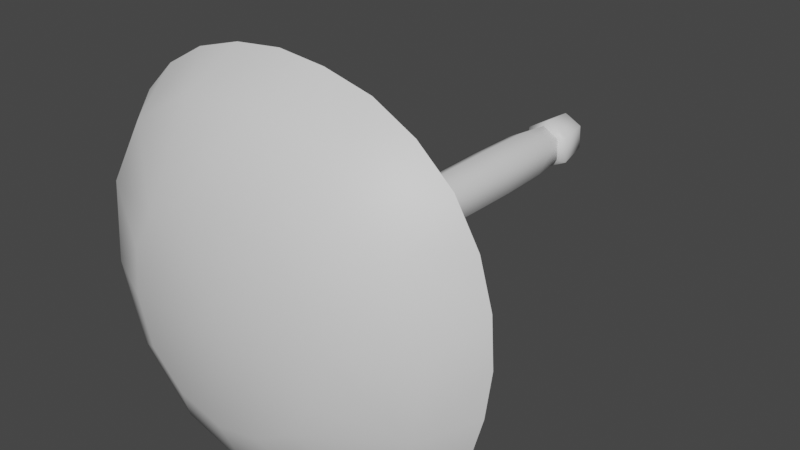 # Source: FE_leaf_14-01-3.blend  (saved by Blender 3.0.42; exported with 4.5.12 LTS)
import bpy
from mathutils import Matrix  # noqa: F401  (used for matrix-valued properties, if any)

bpy.ops.wm.read_factory_settings(use_empty=True)
scene = bpy.context.scene
scene.name = 'Scene'

# ---- materials (node trees are filled in below, after node groups)
mat_material = bpy.data.materials.new('Material')
mat_material.use_transparent_shadow = False

# ---- material node trees
mat_material.use_nodes = True; mat_material.node_tree.nodes.clear()
_N = mat_material.node_tree.nodes; _L = mat_material.node_tree.links
n0 = _N.new('ShaderNodeBsdfPrincipled'); n0.name = 'Principled BSDF'; n0.location = (10, 300)
n0.distribution = 'GGX'
n0.subsurface_method = 'RANDOM_WALK_SKIN'
n0.inputs[3].default_value = 1.45
n0.inputs[27].default_value = (0.0, 0.0, 0.0, 1.0)
n0.inputs[28].default_value = 1.0
n1 = _N.new('ShaderNodeOutputMaterial'); n1.name = 'Material Output'; n1.location = (300, 300)
_L.new(n0.outputs[0], n1.inputs[0])
n1.is_active_output = True

# ---- world
world_world = bpy.data.worlds.new('World'); scene.world = world_world
world_world.use_nodes = True; world_world.node_tree.nodes.clear()
_N = world_world.node_tree.nodes; _L = world_world.node_tree.links
n0 = _N.new('ShaderNodeOutputWorld'); n0.name = 'World Output'; n0.location = (300, 300)
n1 = _N.new('ShaderNodeBackground'); n1.name = 'Background'; n1.location = (10, 300)
n1.inputs[0].default_value = (0.05088, 0.05088, 0.05088, 1.0)
_L.new(n1.outputs[0], n0.inputs[0])
n0.is_active_output = True
world_world.color = (0.05088, 0.05088, 0.05088)
world_world.use_sun_shadow = False
world_world.sun_shadow_jitter_overblur = 0.0

# ---- meshes
me_fe_mushroom3_lt7_gmdl_002 = bpy.data.meshes.new('FE_mushroom3_Lt7.gmdl.002')
me_fe_mushroom3_lt7_gmdl_002.from_pydata([(0.04553, 0.04927, 0.03225), (-0.0002338, 0.04938, 0.05645), (2.349e-05, -0.004928, 0.09548), (0.07816, -0.005126, 0.05412), (-0.0482, 0.04954, 0.02877), (-0.08186, -0.004659, 0.04818), (-0.078, -0.004523, -0.05195), (-0.04583, 0.04962, -0.0298), (-0.0002346, 0.04951, -0.05398), (2.212e-05, -0.00472, -0.0933), (-0.0002346, 0.04951, -0.05398), (0.0475, 0.04935, -0.02633), (0.08174, -0.004989, -0.04602), (2.212e-05, -0.00472, -0.0933), (0.09361, -1.52, 0.06276), (0.0002942, -1.52, 0.1119), (0.0004481, -1.778, 0.1318), (0.1104, -1.777, 0.07328), (-0.09713, -1.521, 0.05529), (-0.116, -1.778, 0.06502), (-0.09317, -1.521, -0.06433), (-0.1118, -1.778, -0.07901), (0.0009505, -1.521, -0.1135), (0.001677, -1.777, -0.1373), (0.0009505, -1.521, -0.1135), (0.09926, -1.52, -0.05667), (0.1181, -1.777, -0.06807), (0.001677, -1.777, -0.1373), (-0.0002678, 0.04944, 0.001232), (-0.0002678, 0.04944, 0.001232), (0.1104, -1.777, 0.07328), (0.0004481, -1.778, 0.1318), (0.002125, -1.774, 0.001451), (-0.116, -1.778, 0.06502), (-0.1118, -1.778, -0.07901), (0.001677, -1.777, -0.1373), (0.1181, -1.777, -0.06807), (0.006201, -1.715, -0.002329), (-0.02205, -1.745, 0.2316), (0.1713, -1.744, 0.1654), (-0.1944, -1.746, 0.1216), (-0.2159, -1.746, -0.08166), (-0.07034, -1.745, -0.2252), (0.1326, -1.744, -0.2009), (0.2402, -1.743, -0.0271), (0.3539, -1.883, 0.5497), (0.5578, -1.883, 0.3538), (0.538, -1.713, 0.6655), (0.6765, -1.713, 0.5397), (0.7716, -1.713, 0.3768), (0.07381, -1.884, 0.6325), (0.1871, -1.713, 0.8024), (0.3746, -1.713, 0.7545), (-0.2167, -1.884, 0.6037), (-0.1865, -1.713, 0.8024), (0.002194, -1.713, 0.8219), (-0.4632, -1.884, 0.4623), (-0.5289, -1.713, 0.6586), (-0.3687, -1.713, 0.7496), (-0.6101, -1.885, 0.2188), (-0.7551, -1.713, 0.3733), (-0.6598, -1.713, 0.5322), (-0.6345, -1.886, -0.08538), (-0.8264, -1.713, -0.001761), (-0.809, -1.713, 0.1936), (-0.5433, -1.884, -0.3638), (-0.7499, -1.713, -0.3873), (-0.807, -1.713, -0.2057), (-0.3422, -1.884, -0.5629), (-0.5261, -1.714, -0.6828), (-0.6586, -1.713, -0.5516), (-0.07152, -1.884, -0.6512), (-0.1891, -1.714, -0.8364), (-0.3708, -1.713, -0.7792), (0.2273, -1.884, -0.6093), (0.1942, -1.713, -0.8066), (-0.001446, -1.713, -0.8416), (0.4698, -1.883, -0.4611), (0.5321, -1.713, -0.6498), (0.3813, -1.713, -0.7506), (0.61, -1.883, -0.2095), (0.7612, -1.713, -0.3584), (0.6612, -1.713, -0.5244), (0.6449, -1.883, 0.08038), (0.8345, -1.713, 0.006031), (0.81, -1.713, -0.1804), (0.8223, -1.713, 0.1984), (0.3977, -1.888, 0.6155), (0.6293, -1.888, 0.3989), (0.6765, -1.713, 0.5397), (0.538, -1.713, 0.6655), (0.7716, -1.713, 0.3768), (0.08294, -1.888, 0.703), (0.3746, -1.713, 0.7545), (0.1871, -1.713, 0.8024), (-0.2374, -1.888, 0.6694), (0.002194, -1.713, 0.8219), (-0.1865, -1.713, 0.8024), (-0.5087, -1.888, 0.5093), (-0.3687, -1.713, 0.7496), (-0.5289, -1.713, 0.6586), (-0.6721, -1.888, 0.2402), (-0.6598, -1.713, 0.5322), (-0.7551, -1.713, 0.3733), (-0.7057, -1.888, -0.09265), (-0.809, -1.713, 0.1936), (-0.8264, -1.713, -0.001761), (-0.6109, -1.888, -0.4105), (-0.807, -1.713, -0.2057), (-0.7499, -1.713, -0.3873), (-0.3892, -1.888, -0.6354), (-0.6586, -1.713, -0.5516), (-0.5261, -1.714, -0.6828), (-0.08374, -1.888, -0.7281), (-0.3708, -1.713, -0.7792), (-0.1891, -1.714, -0.8364), (0.248, -1.888, -0.6733), (-0.001446, -1.713, -0.8416), (0.1942, -1.713, -0.8066), (0.5153, -1.888, -0.5061), (0.3813, -1.713, -0.7506), (0.5321, -1.713, -0.6498), (0.6788, -1.888, -0.2327), (0.6612, -1.713, -0.5244), (0.7612, -1.713, -0.3584), (0.7183, -1.888, 0.08915), (0.81, -1.713, -0.1804), (0.8345, -1.713, 0.006031), (0.8223, -1.713, 0.1984), (0.05137, -2.04, 0.4089), (0.006097, -2.069, -0.002692), (0.2376, -2.04, 0.3596), (0.3718, -2.04, 0.2341), (0.4225, -2.04, 0.05217), (0.3965, -2.04, -0.1365), (0.3007, -2.04, -0.2938), (0.1446, -2.04, -0.3932), (-0.04919, -2.04, -0.4291), (-0.2268, -2.041, -0.3749), (-0.3563, -2.041, -0.245), (-0.4097, -2.04, -0.05896), (-0.3853, -2.04, 0.1334), (-0.289, -2.04, 0.2895), (-0.1334, -2.04, 0.3868), (0.076, -0.183, 0.04926), (-0.004758, -0.172, 0.08606), (-0.004696, -0.3315, 0.1058), (0.09134, -0.3434, 0.05833), (0.09582, -0.3435, -0.05337), (0.07957, -0.1836, -0.04333), (-0.004686, -0.1723, -0.08619), (-0.00464, -0.3314, -0.1067), (-0.08115, -0.1615, -0.04463), (-0.004686, -0.1723, -0.08619), (-0.00464, -0.3314, -0.1067), (-0.1008, -0.3191, -0.05711), (-0.1045, -0.3192, 0.04907), (-0.08418, -0.162, 0.0381), (0.004743, -0.1545, 0.1097), (-0.0942, -0.1448, 0.05001), (-0.08418, -0.162, 0.0381), (-0.004758, -0.172, 0.08606), (0.1097, -0.1673, 0.06165), (0.076, -0.183, 0.04926), (0.07957, -0.1836, -0.04333), (0.1141, -0.1689, -0.05317), (0.004827, -0.1555, -0.1096), (-0.004686, -0.1723, -0.08619), (-0.0901, -0.1434, -0.05674), (0.004827, -0.1555, -0.1096), (-0.004686, -0.1723, -0.08619), (-0.08115, -0.1615, -0.04463), (0.08907, -1.052, 0.05863), (-0.001847, -1.048, 0.1045), (-0.000294, -1.277, 0.103), (0.08751, -1.279, 0.05798), (0.09233, -1.279, -0.05123), (0.09371, -1.053, -0.05131), (-0.00172, -1.048, -0.104), (-4.237e-05, -1.277, -0.1035), (-0.0931, -1.043, -0.0569), (-0.00172, -1.048, -0.104), (-4.237e-05, -1.277, -0.1035), (-0.08837, -1.274, -0.05769), (-0.09192, -1.275, 0.05008), (-0.0967, -1.043, 0.05014), (0.0951, -0.5736, 0.06089), (-0.003771, -0.563, 0.1099), (-0.002716, -0.802, 0.1093), (0.09387, -0.811, 0.06154), (0.09861, -0.8112, -0.05361), (0.09981, -0.5743, -0.05544), (-0.003728, -0.5629, -0.111), (-0.002671, -0.8019, -0.1091), (-0.1027, -0.5517, -0.05982), (-0.003728, -0.5629, -0.111), (-0.002671, -0.8019, -0.1091), (-0.09949, -0.7927, -0.05938), (-0.1033, -0.793, 0.0517), (-0.1066, -0.5523, 0.05157)], [], [(2, 3, 1), (0, 1, 3), (5, 2, 4), (1, 4, 2), (6, 5, 7), (5, 4, 7), (9, 6, 8), (7, 8, 6), (12, 13, 11), (10, 11, 13), (3, 12, 0), (12, 11, 0), (16, 17, 15), (14, 15, 17), (19, 16, 18), (15, 18, 16), (19, 18, 21), (18, 20, 21), (23, 21, 22), (20, 22, 21), (27, 24, 26), (24, 25, 26), (26, 25, 17), (25, 14, 17), (1, 0, 28), (4, 1, 28), (4, 28, 7), (8, 7, 28), (11, 10, 29), (11, 28, 0), (30, 31, 32), (31, 33, 32), (32, 33, 34), (34, 35, 32), (35, 36, 32), (32, 36, 30), (37, 38, 39), (37, 40, 38), (37, 41, 40), (37, 42, 41), (37, 43, 42), (37, 44, 43), (37, 39, 44), (45, 46, 39), (45, 47, 46), (47, 48, 46), (48, 49, 46), (50, 45, 38), (45, 39, 38), (50, 51, 45), (51, 52, 45), (52, 47, 45), (53, 50, 38), (53, 54, 50), (54, 55, 50), (55, 51, 50), (53, 38, 56), (56, 38, 40), (53, 56, 58), (56, 57, 58), (58, 54, 53), (59, 56, 40), (59, 60, 56), (60, 61, 56), (61, 57, 56), (59, 40, 62), (62, 40, 41), (62, 63, 59), (63, 64, 59), (64, 60, 59), (65, 62, 41), (62, 65, 67), (65, 66, 67), (67, 63, 62), (65, 41, 68), (68, 41, 42), (65, 68, 70), (68, 69, 70), (70, 66, 65), (71, 68, 42), (71, 72, 68), (72, 73, 68), (73, 69, 68), (71, 42, 74), (74, 42, 43), (74, 75, 71), (75, 76, 71), (76, 72, 71), (77, 74, 43), (74, 77, 79), (77, 78, 79), (79, 75, 74), (80, 77, 44), (77, 43, 44), (80, 81, 77), (81, 82, 77), (82, 78, 77), (83, 80, 44), (83, 84, 80), (84, 85, 80), (85, 81, 80), (83, 44, 46), (46, 44, 39), (83, 46, 86), (46, 49, 86), (86, 84, 83), (87, 88, 90), (88, 89, 90), (88, 91, 89), (92, 87, 94), (87, 93, 94), (87, 90, 93), (92, 96, 95), (95, 96, 97), (92, 94, 96), (95, 99, 98), (98, 99, 100), (95, 97, 99), (101, 98, 103), (98, 102, 103), (98, 100, 102), (104, 101, 106), (101, 105, 106), (101, 103, 105), (104, 108, 107), (107, 108, 109), (104, 106, 108), (110, 107, 112), (107, 111, 112), (107, 109, 111), (113, 110, 115), (110, 114, 115), (110, 112, 114), (116, 113, 118), (113, 117, 118), (113, 115, 117), (116, 120, 119), (119, 120, 121), (116, 118, 120), (122, 119, 124), (119, 123, 124), (119, 121, 123), (125, 122, 127), (122, 126, 127), (122, 124, 126), (125, 128, 88), (88, 128, 91), (125, 127, 128), (129, 130, 131), (131, 130, 132), (132, 130, 133), (133, 130, 134), (134, 130, 135), (135, 130, 136), (136, 130, 137), (137, 130, 138), (138, 130, 139), (139, 130, 140), (140, 130, 141), (141, 130, 142), (142, 130, 143), (143, 130, 129), (145, 146, 144), (144, 146, 147), (147, 148, 144), (148, 149, 144), (150, 149, 151), (149, 148, 151), (152, 153, 155), (153, 154, 155), (155, 156, 152), (156, 157, 152), (157, 156, 145), (145, 156, 146), (158, 159, 161), (159, 160, 161), (162, 158, 163), (158, 161, 163), (165, 162, 164), (163, 164, 162), (165, 164, 166), (166, 164, 167), (169, 170, 168), (168, 170, 171), (159, 168, 160), (171, 160, 168), (2, 5, 158), (5, 159, 158), (3, 2, 162), (2, 158, 162), (12, 3, 165), (162, 165, 3), (12, 165, 13), (13, 165, 166), (9, 169, 6), (6, 169, 168), (5, 6, 159), (168, 159, 6), (173, 174, 172), (172, 174, 175), (175, 176, 172), (176, 177, 172), (178, 177, 179), (177, 176, 179), (180, 181, 183), (181, 182, 183), (183, 184, 180), (184, 185, 180), (185, 184, 173), (173, 184, 174), (174, 15, 175), (175, 15, 14), (176, 175, 25), (25, 175, 14), (179, 176, 24), (176, 25, 24), (183, 182, 20), (182, 22, 20), (18, 184, 20), (184, 183, 20), (184, 18, 174), (174, 18, 15), (187, 188, 186), (186, 188, 189), (189, 190, 186), (190, 191, 186), (192, 191, 193), (191, 190, 193), (194, 195, 197), (195, 196, 197), (198, 199, 197), (197, 199, 194), (199, 198, 187), (187, 198, 188), (188, 173, 189), (189, 173, 172), (172, 177, 189), (177, 190, 189), (193, 190, 178), (190, 177, 178), (197, 196, 180), (196, 181, 180), (180, 185, 197), (185, 198, 197), (198, 185, 188), (188, 185, 173), (146, 187, 147), (147, 187, 186), (186, 191, 147), (191, 148, 147), (151, 148, 192), (148, 191, 192), (155, 154, 194), (154, 195, 194), (199, 156, 194), (194, 156, 155), (156, 199, 146), (146, 199, 187), (88, 87, 132), (87, 131, 132), (88, 132, 125), (125, 132, 133), (125, 133, 122), (122, 133, 134), (119, 122, 135), (122, 134, 135), (119, 135, 116), (116, 135, 136), (113, 116, 137), (116, 136, 137), (110, 113, 138), (113, 137, 138), (110, 138, 107), (107, 138, 139), (107, 139, 104), (104, 139, 140), (101, 104, 141), (104, 140, 141), (98, 101, 142), (101, 141, 142), (98, 142, 95), (95, 142, 143), (95, 143, 92), (92, 143, 129), (87, 92, 131), (92, 129, 131)])
me_fe_mushroom3_lt7_gmdl_002.polygons.foreach_set('use_smooth', [True] * 286)
_uv = me_fe_mushroom3_lt7_gmdl_002.uv_layers.new(name='UVMap')
_uv.uv.foreach_set('vector', [0.7247, 0.4272, 0.776, 0.4272, 0.7247, 0.4534, 0.7758, 0.4534, 0.7247, 0.4534, 0.776, 0.4272, 0.6735, 0.4272, 0.7247, 0.4272, 0.6736, 0.4534, 0.7247, 0.4534, 0.6736, 0.4534, 0.7247, 0.4272, 0.5709, 0.4273, 0.6735, 0.4272, 0.5711, 0.4534, 0.6735, 0.4272, 0.6736, 0.4534, 0.5711, 0.4534, 0.5196, 0.4273, 0.5709, 0.4273, 0.5196, 0.4534, 0.5711, 0.4534, 0.5196, 0.4534, 0.5709, 0.4273, 0.8785, 0.4273, 0.9298, 0.4273, 0.8784, 0.4534, 0.9298, 0.4534, 0.8784, 0.4534, 0.9298, 0.4273, 0.776, 0.4272, 0.8785, 0.4273, 0.7758, 0.4534, 0.8785, 0.4273, 0.8784, 0.4534, 0.7758, 0.4534, 0.7247, 0.04322, 0.7771, 0.04323, 0.7247, 0.09459, 0.777, 0.09459, 0.7247, 0.09459, 0.7771, 0.04323, 0.6723, 0.04323, 0.7247, 0.04322, 0.6725, 0.09459, 0.7247, 0.09459, 0.6725, 0.09459, 0.7247, 0.04322, 0.6723, 0.04323, 0.6725, 0.09459, 0.5698, 0.0433, 0.6725, 0.09459, 0.5699, 0.09463, 0.5698, 0.0433, 0.5196, 0.04332, 0.5698, 0.0433, 0.5196, 0.09464, 0.5699, 0.09463, 0.5196, 0.09464, 0.5698, 0.0433, 0.9298, 0.04332, 0.9298, 0.09464, 0.8797, 0.0433, 0.9298, 0.09464, 0.8795, 0.09463, 0.8797, 0.0433, 0.8797, 0.0433, 0.8795, 0.09463, 0.7771, 0.04323, 0.8795, 0.09463, 0.777, 0.09459, 0.7771, 0.04323, 0.7247, 0.4534, 0.7758, 0.4534, 0.7247, 0.4534, 0.6736, 0.4534, 0.7247, 0.4534, 0.7247, 0.4534, 0.6736, 0.4534, 0.7247, 0.4534, 0.5711, 0.4534, 0.5196, 0.4534, 0.5711, 0.4534, 0.7247, 0.4534, 0.8784, 0.4534, 0.9298, 0.4534, 0.9025, 0.4908, 0.8784, 0.4534, 0.7247, 0.4534, 0.7758, 0.4534, 0.7123, 0.7501, 0.693, 0.7581, 0.693, 0.7309, 0.693, 0.7581, 0.6738, 0.7501, 0.693, 0.7309, 0.693, 0.7309, 0.6738, 0.7501, 0.6738, 0.7116, 0.6738, 0.7116, 0.693, 0.7036, 0.693, 0.7309, 0.693, 0.7036, 0.7123, 0.7116, 0.693, 0.7309, 0.693, 0.7309, 0.7123, 0.7116, 0.7123, 0.7501, 0.2598, 0.2669, 0.2551, 0.2264, 0.2885, 0.2381, 0.2598, 0.2669, 0.2252, 0.2453, 0.2551, 0.2264, 0.2598, 0.2669, 0.2213, 0.2804, 0.2252, 0.2453, 0.2598, 0.2669, 0.2464, 0.3054, 0.2213, 0.2804, 0.2598, 0.2669, 0.2815, 0.3014, 0.2464, 0.3054, 0.2598, 0.2669, 0.3002, 0.2714, 0.2815, 0.3014, 0.2598, 0.2669, 0.2885, 0.2381, 0.3002, 0.2714, 0.354, 0.1192, 0.4084, 0.1721, 0.2885, 0.2381, 0.354, 0.1192, 0.4194, 0.06863, 0.4084, 0.1721, 0.4194, 0.06863, 0.4605, 0.1063, 0.4084, 0.1721, 0.4605, 0.1063, 0.4886, 0.1551, 0.4084, 0.1721, 0.2789, 0.09653, 0.354, 0.1192, 0.2551, 0.2264, 0.354, 0.1192, 0.2885, 0.2381, 0.2551, 0.2264, 0.2789, 0.09653, 0.3149, 0.02727, 0.354, 0.1192, 0.3149, 0.02727, 0.3708, 0.04183, 0.354, 0.1192, 0.3708, 0.04183, 0.4194, 0.06863, 0.354, 0.1192, 0.2008, 0.1039, 0.2789, 0.09653, 0.2551, 0.2264, 0.2008, 0.1039, 0.2036, 0.02669, 0.2789, 0.09653, 0.2036, 0.02669, 0.2598, 0.02118, 0.2789, 0.09653, 0.2598, 0.02118, 0.3149, 0.02727, 0.2789, 0.09653, 0.2008, 0.1039, 0.2551, 0.2264, 0.1344, 0.1415, 0.1344, 0.1415, 0.2551, 0.2264, 0.2252, 0.2453, 0.2008, 0.1039, 0.1344, 0.1415, 0.1492, 0.04215, 0.1344, 0.1415, 0.1013, 0.06903, 0.1492, 0.04215, 0.1492, 0.04215, 0.2036, 0.02669, 0.2008, 0.1039, 0.09465, 0.2067, 0.1344, 0.1415, 0.2252, 0.2453, 0.09465, 0.2067, 0.03337, 0.1538, 0.1344, 0.1415, 0.03337, 0.1538, 0.06203, 0.1065, 0.1344, 0.1415, 0.06203, 0.1065, 0.1013, 0.06903, 0.1344, 0.1415, 0.09465, 0.2067, 0.2252, 0.2453, 0.08767, 0.2883, 0.08767, 0.2883, 0.2252, 0.2453, 0.2213, 0.2804, 0.08767, 0.2883, 0.01153, 0.2655, 0.09465, 0.2067, 0.01153, 0.2655, 0.01701, 0.2072, 0.09465, 0.2067, 0.01701, 0.2072, 0.03337, 0.1538, 0.09465, 0.2067, 0.1118, 0.3632, 0.08767, 0.2883, 0.2213, 0.2804, 0.08767, 0.2883, 0.1118, 0.3632, 0.017, 0.3263, 0.1118, 0.3632, 0.03373, 0.3805, 0.017, 0.3263, 0.017, 0.3263, 0.01153, 0.2655, 0.08767, 0.2883, 0.1118, 0.3632, 0.2213, 0.2804, 0.1655, 0.417, 0.1655, 0.417, 0.2213, 0.2804, 0.2464, 0.3054, 0.1118, 0.3632, 0.1655, 0.417, 0.06071, 0.4296, 0.1655, 0.417, 0.1, 0.469, 0.06071, 0.4296, 0.06071, 0.4296, 0.03373, 0.3805, 0.1118, 0.3632, 0.2381, 0.441, 0.1655, 0.417, 0.2464, 0.3054, 0.2381, 0.441, 0.2003, 0.5153, 0.1655, 0.417, 0.2003, 0.5153, 0.1462, 0.4979, 0.1655, 0.417, 0.1462, 0.4979, 0.1, 0.469, 0.1655, 0.417, 0.2381, 0.441, 0.2464, 0.3054, 0.3184, 0.4302, 0.3184, 0.4302, 0.2464, 0.3054, 0.2815, 0.3014, 0.3184, 0.4302, 0.3146, 0.507, 0.2381, 0.441, 0.3146, 0.507, 0.2562, 0.5171, 0.2381, 0.441, 0.2562, 0.5171, 0.2003, 0.5153, 0.2381, 0.441, 0.3837, 0.3908, 0.3184, 0.4302, 0.2815, 0.3014, 0.3184, 0.4302, 0.3837, 0.3908, 0.3704, 0.4906, 0.3837, 0.3908, 0.4155, 0.4608, 0.3704, 0.4906, 0.3704, 0.4906, 0.3146, 0.507, 0.3184, 0.4302, 0.4217, 0.3234, 0.3837, 0.3908, 0.3002, 0.2714, 0.3837, 0.3908, 0.2815, 0.3014, 0.3002, 0.2714, 0.4217, 0.3234, 0.4843, 0.3742, 0.3837, 0.3908, 0.4843, 0.3742, 0.4542, 0.4236, 0.3837, 0.3908, 0.4542, 0.4236, 0.4155, 0.4608, 0.3837, 0.3908, 0.4315, 0.2456, 0.4217, 0.3234, 0.3002, 0.2714, 0.4315, 0.2456, 0.5067, 0.2657, 0.4217, 0.3234, 0.5067, 0.2657, 0.4991, 0.3212, 0.4217, 0.3234, 0.4991, 0.3212, 0.4843, 0.3742, 0.4217, 0.3234, 0.4315, 0.2456, 0.3002, 0.2714, 0.4084, 0.1721, 0.4084, 0.1721, 0.3002, 0.2714, 0.2885, 0.2381, 0.4315, 0.2456, 0.4084, 0.1721, 0.5034, 0.2083, 0.4084, 0.1721, 0.4886, 0.1551, 0.5034, 0.2083, 0.5034, 0.2083, 0.5067, 0.2657, 0.4315, 0.2456, 0.8066, 0.9068, 0.8724, 0.8447, 0.8511, 0.9263, 0.8724, 0.8447, 0.8915, 0.8892, 0.8511, 0.9263, 0.8724, 0.8447, 0.9192, 0.8413, 0.8915, 0.8892, 0.717, 0.9322, 0.8066, 0.9068, 0.7483, 0.967, 0.8066, 0.9068, 0.8033, 0.9527, 0.7483, 0.967, 0.8066, 0.9068, 0.8511, 0.9263, 0.8033, 0.9527, 0.717, 0.9322, 0.6941, 0.973, 0.6255, 0.9231, 0.6255, 0.9231, 0.6941, 0.973, 0.6387, 0.9676, 0.717, 0.9322, 0.7483, 0.967, 0.6941, 0.973, 0.6255, 0.9231, 0.5852, 0.9524, 0.5479, 0.8779, 0.5479, 0.8779, 0.5852, 0.9524, 0.5381, 0.9259, 0.6255, 0.9231, 0.6387, 0.9676, 0.5852, 0.9524, 0.5009, 0.8013, 0.5479, 0.8779, 0.4713, 0.8425, 0.5479, 0.8779, 0.4995, 0.889, 0.4713, 0.8425, 0.5479, 0.8779, 0.5381, 0.9259, 0.4995, 0.889, 0.4908, 0.7064, 0.5009, 0.8013, 0.4498, 0.7326, 0.5009, 0.8013, 0.4552, 0.7899, 0.4498, 0.7326, 0.5009, 0.8013, 0.4713, 0.8425, 0.4552, 0.7899, 0.4908, 0.7064, 0.4552, 0.6728, 0.5174, 0.6156, 0.5174, 0.6156, 0.4552, 0.6728, 0.4716, 0.6194, 0.4908, 0.7064, 0.4498, 0.7326, 0.4552, 0.6728, 0.5803, 0.5511, 0.5174, 0.6156, 0.5369, 0.5324, 0.5174, 0.6156, 0.4982, 0.5711, 0.5369, 0.5324, 0.5174, 0.6156, 0.4716, 0.6194, 0.4982, 0.5711, 0.6673, 0.5242, 0.5803, 0.5511, 0.6355, 0.4868, 0.5803, 0.5511, 0.5823, 0.5039, 0.6355, 0.4868, 0.5803, 0.5511, 0.5369, 0.5324, 0.5823, 0.5039, 0.762, 0.5394, 0.6673, 0.5242, 0.748, 0.495, 0.6673, 0.5242, 0.6905, 0.485, 0.748, 0.495, 0.6673, 0.5242, 0.6355, 0.4868, 0.6905, 0.485, 0.762, 0.5394, 0.8029, 0.5111, 0.8385, 0.5867, 0.8385, 0.5867, 0.8029, 0.5111, 0.8473, 0.5405, 0.762, 0.5394, 0.748, 0.495, 0.8029, 0.5111, 0.8856, 0.6644, 0.8385, 0.5867, 0.915, 0.6256, 0.8385, 0.5867, 0.8854, 0.5771, 0.915, 0.6256, 0.8385, 0.5867, 0.8473, 0.5405, 0.8854, 0.5771, 0.8973, 0.7562, 0.8856, 0.6644, 0.937, 0.7324, 0.8856, 0.6644, 0.9296, 0.6778, 0.937, 0.7324, 0.8856, 0.6644, 0.915, 0.6256, 0.9296, 0.6778, 0.8973, 0.7562, 0.9338, 0.7888, 0.8724, 0.8447, 0.8724, 0.8447, 0.9338, 0.7888, 0.9192, 0.8413, 0.8973, 0.7562, 0.937, 0.7324, 0.9338, 0.7888, 0.7079, 0.8518, 0.694, 0.7311, 0.7625, 0.837, 0.7625, 0.837, 0.694, 0.7311, 0.8016, 0.8, 0.8016, 0.8, 0.694, 0.7311, 0.8163, 0.7466, 0.8163, 0.7466, 0.694, 0.7311, 0.8083, 0.6912, 0.8083, 0.6912, 0.694, 0.7311, 0.78, 0.6453, 0.78, 0.6453, 0.694, 0.7311, 0.734, 0.6163, 0.734, 0.6163, 0.694, 0.7311, 0.6771, 0.6061, 0.6771, 0.6061, 0.694, 0.7311, 0.6251, 0.6223, 0.6251, 0.6223, 0.694, 0.7311, 0.5873, 0.6606, 0.5873, 0.6606, 0.694, 0.7311, 0.5719, 0.7152, 0.5719, 0.7152, 0.694, 0.7311, 0.5794, 0.7716, 0.5794, 0.7716, 0.694, 0.7311, 0.6079, 0.8173, 0.6079, 0.8173, 0.694, 0.7311, 0.6537, 0.8456, 0.6537, 0.8456, 0.694, 0.7311, 0.7079, 0.8518, 0.7202, 0.3468, 0.7208, 0.3152, 0.7773, 0.344, 0.7773, 0.344, 0.7208, 0.3152, 0.7773, 0.3128, 0.7773, 0.3128, 0.8782, 0.3129, 0.7773, 0.344, 0.8782, 0.3129, 0.878, 0.3441, 0.7773, 0.344, 0.9342, 0.3468, 0.878, 0.3441, 0.9337, 0.3153, 0.878, 0.3441, 0.8782, 0.3129, 0.9337, 0.3153, 0.5771, 0.3495, 0.5241, 0.3468, 0.5762, 0.3177, 0.5241, 0.3468, 0.5234, 0.3153, 0.5762, 0.3177, 0.5762, 0.3177, 0.6672, 0.3176, 0.5771, 0.3495, 0.6672, 0.3176, 0.6665, 0.3495, 0.5771, 0.3495, 0.6665, 0.3495, 0.6672, 0.3176, 0.7202, 0.3468, 0.7202, 0.3468, 0.6672, 0.3176, 0.7208, 0.3152, 0.727, 0.3519, 0.6709, 0.3559, 0.7202, 0.3468, 0.6709, 0.3559, 0.6665, 0.3495, 0.7202, 0.3468, 0.7813, 0.3479, 0.727, 0.3519, 0.7773, 0.344, 0.727, 0.3519, 0.7202, 0.3468, 0.7773, 0.344, 0.8734, 0.348, 0.7813, 0.3479, 0.878, 0.3441, 0.7773, 0.344, 0.878, 0.3441, 0.7813, 0.3479, 0.8734, 0.348, 0.878, 0.3441, 0.9275, 0.352, 0.9275, 0.352, 0.878, 0.3441, 0.9342, 0.3468, 0.5175, 0.352, 0.5241, 0.3468, 0.5733, 0.3559, 0.5733, 0.3559, 0.5241, 0.3468, 0.5771, 0.3495, 0.6709, 0.3559, 0.5733, 0.3559, 0.6665, 0.3495, 0.5771, 0.3495, 0.6665, 0.3495, 0.5733, 0.3559, 0.7247, 0.4272, 0.6735, 0.4272, 0.727, 0.3519, 0.6735, 0.4272, 0.6709, 0.3559, 0.727, 0.3519, 0.776, 0.4272, 0.7247, 0.4272, 0.7813, 0.3479, 0.7247, 0.4272, 0.727, 0.3519, 0.7813, 0.3479, 0.8785, 0.4273, 0.776, 0.4272, 0.8734, 0.348, 0.7813, 0.3479, 0.8734, 0.348, 0.776, 0.4272, 0.8785, 0.4273, 0.8734, 0.348, 0.9298, 0.4273, 0.9298, 0.4273, 0.8734, 0.348, 0.9275, 0.352, 0.5196, 0.4273, 0.5175, 0.352, 0.5709, 0.4273, 0.5709, 0.4273, 0.5175, 0.352, 0.5733, 0.3559, 0.6735, 0.4272, 0.5709, 0.4273, 0.6709, 0.3559, 0.5733, 0.3559, 0.6709, 0.3559, 0.5709, 0.4273, 0.7224, 0.1831, 0.7236, 0.1401, 0.7772, 0.1821, 0.7772, 0.1821, 0.7236, 0.1401, 0.7771, 0.1396, 0.7771, 0.1396, 0.8791, 0.1396, 0.7772, 0.1821, 0.8791, 0.1396, 0.8788, 0.1822, 0.7772, 0.1821, 0.932, 0.1831, 0.8788, 0.1822, 0.9309, 0.1401, 0.8788, 0.1822, 0.8791, 0.1396, 0.9309, 0.1401, 0.5736, 0.184, 0.5218, 0.1831, 0.5718, 0.1406, 0.5218, 0.1831, 0.5207, 0.1401, 0.5718, 0.1406, 0.5718, 0.1406, 0.6708, 0.1406, 0.5736, 0.184, 0.6708, 0.1406, 0.6693, 0.184, 0.5736, 0.184, 0.6693, 0.184, 0.6708, 0.1406, 0.7224, 0.1831, 0.7224, 0.1831, 0.6708, 0.1406, 0.7236, 0.1401, 0.7236, 0.1401, 0.7247, 0.09459, 0.7771, 0.1396, 0.7771, 0.1396, 0.7247, 0.09459, 0.777, 0.09459, 0.8791, 0.1396, 0.7771, 0.1396, 0.8795, 0.09463, 0.8795, 0.09463, 0.7771, 0.1396, 0.777, 0.09459, 0.9309, 0.1401, 0.8791, 0.1396, 0.9298, 0.09464, 0.8791, 0.1396, 0.8795, 0.09463, 0.9298, 0.09464, 0.5718, 0.1406, 0.5207, 0.1401, 0.5699, 0.09463, 0.5207, 0.1401, 0.5196, 0.09464, 0.5699, 0.09463, 0.6725, 0.09459, 0.6708, 0.1406, 0.5699, 0.09463, 0.6708, 0.1406, 0.5718, 0.1406, 0.5699, 0.09463, 0.6708, 0.1406, 0.6725, 0.09459, 0.7236, 0.1401, 0.7236, 0.1401, 0.6725, 0.09459, 0.7247, 0.09459, 0.7213, 0.2737, 0.7219, 0.2288, 0.7772, 0.2716, 0.7772, 0.2716, 0.7219, 0.2288, 0.7772, 0.2271, 0.7772, 0.2271, 0.8786, 0.2272, 0.7772, 0.2716, 0.8786, 0.2272, 0.8784, 0.2717, 0.7772, 0.2716, 0.9331, 0.2737, 0.8784, 0.2717, 0.9326, 0.2289, 0.8784, 0.2717, 0.8786, 0.2272, 0.9326, 0.2289, 0.5754, 0.2758, 0.5229, 0.2737, 0.5745, 0.2306, 0.5229, 0.2737, 0.5223, 0.2289, 0.5745, 0.2306, 0.6686, 0.2306, 0.6679, 0.2757, 0.5745, 0.2306, 0.5745, 0.2306, 0.6679, 0.2757, 0.5754, 0.2758, 0.6679, 0.2757, 0.6686, 0.2306, 0.7213, 0.2737, 0.7213, 0.2737, 0.6686, 0.2306, 0.7219, 0.2288, 0.7219, 0.2288, 0.7224, 0.1831, 0.7772, 0.2271, 0.7772, 0.2271, 0.7224, 0.1831, 0.7772, 0.1821, 0.7772, 0.1821, 0.8788, 0.1822, 0.7772, 0.2271, 0.8788, 0.1822, 0.8786, 0.2272, 0.7772, 0.2271, 0.9326, 0.2289, 0.8786, 0.2272, 0.932, 0.1831, 0.8786, 0.2272, 0.8788, 0.1822, 0.932, 0.1831, 0.5745, 0.2306, 0.5223, 0.2289, 0.5736, 0.184, 0.5223, 0.2289, 0.5218, 0.1831, 0.5736, 0.184, 0.5736, 0.184, 0.6693, 0.184, 0.5745, 0.2306, 0.6693, 0.184, 0.6686, 0.2306, 0.5745, 0.2306, 0.6686, 0.2306, 0.6693, 0.184, 0.7219, 0.2288, 0.7219, 0.2288, 0.6693, 0.184, 0.7224, 0.1831, 0.7208, 0.3152, 0.7213, 0.2737, 0.7773, 0.3128, 0.7773, 0.3128, 0.7213, 0.2737, 0.7772, 0.2716, 0.7772, 0.2716, 0.8784, 0.2717, 0.7773, 0.3128, 0.8784, 0.2717, 0.8782, 0.3129, 0.7773, 0.3128, 0.9337, 0.3153, 0.8782, 0.3129, 0.9331, 0.2737, 0.8782, 0.3129, 0.8784, 0.2717, 0.9331, 0.2737, 0.5762, 0.3177, 0.5234, 0.3153, 0.5754, 0.2758, 0.5234, 0.3153, 0.5229, 0.2737, 0.5754, 0.2758, 0.6679, 0.2757, 0.6672, 0.3176, 0.5754, 0.2758, 0.5754, 0.2758, 0.6672, 0.3176, 0.5762, 0.3177, 0.6672, 0.3176, 0.6679, 0.2757, 0.7208, 0.3152, 0.7208, 0.3152, 0.6679, 0.2757, 0.7213, 0.2737, 0.8724, 0.8447, 0.8066, 0.9068, 0.8016, 0.8, 0.8066, 0.9068, 0.7625, 0.837, 0.8016, 0.8, 0.8724, 0.8447, 0.8016, 0.8, 0.8973, 0.7562, 0.8973, 0.7562, 0.8016, 0.8, 0.8163, 0.7466, 0.8973, 0.7562, 0.8163, 0.7466, 0.8856, 0.6644, 0.8856, 0.6644, 0.8163, 0.7466, 0.8083, 0.6912, 0.8385, 0.5867, 0.8856, 0.6644, 0.78, 0.6453, 0.8856, 0.6644, 0.8083, 0.6912, 0.78, 0.6453, 0.8385, 0.5867, 0.78, 0.6453, 0.762, 0.5394, 0.762, 0.5394, 0.78, 0.6453, 0.734, 0.6163, 0.6673, 0.5242, 0.762, 0.5394, 0.6771, 0.6061, 0.762, 0.5394, 0.734, 0.6163, 0.6771, 0.6061, 0.5803, 0.5511, 0.6673, 0.5242, 0.6251, 0.6223, 0.6673, 0.5242, 0.6771, 0.6061, 0.6251, 0.6223, 0.5803, 0.5511, 0.6251, 0.6223, 0.5174, 0.6156, 0.5174, 0.6156, 0.6251, 0.6223, 0.5873, 0.6606, 0.5174, 0.6156, 0.5873, 0.6606, 0.4908, 0.7064, 0.4908, 0.7064, 0.5873, 0.6606, 0.5719, 0.7152, 0.5009, 0.8013, 0.4908, 0.7064, 0.5794, 0.7716, 0.4908, 0.7064, 0.5719, 0.7152, 0.5794, 0.7716, 0.5479, 0.8779, 0.5009, 0.8013, 0.6079, 0.8173, 0.5009, 0.8013, 0.5794, 0.7716, 0.6079, 0.8173, 0.5479, 0.8779, 0.6079, 0.8173, 0.6255, 0.9231, 0.6255, 0.9231, 0.6079, 0.8173, 0.6537, 0.8456, 0.6255, 0.9231, 0.6537, 0.8456, 0.717, 0.9322, 0.717, 0.9322, 0.6537, 0.8456, 0.7079, 0.8518, 0.8066, 0.9068, 0.717, 0.9322, 0.7625, 0.837, 0.717, 0.9322, 0.7079, 0.8518, 0.7625, 0.837])
me_fe_mushroom3_lt7_gmdl_002.materials.append(mat_material)
me_fe_mushroom3_lt7_gmdl_002.use_remesh_fix_poles = True
me_fe_mushroom3_lt7_gmdl_002.use_remesh_preserve_attributes = False
me_fe_mushroom3_lt7_gmdl_002.update()
arm_armature = bpy.data.armatures.new('Armature')  # bones are not reproduced

# ---- objects
ob_armature = bpy.data.objects.new('Armature', arm_armature)
ob_4_140888_fb_13_3289_fl1_u_52_2343_clean = bpy.data.objects.new('4,140888 Fb 13,3289 FL1 U 52,2343_clean', me_fe_mushroom3_lt7_gmdl_002)

# ---- transforms, parenting, visibility, modifiers, constraints
ob_armature.location = (0.0, 0.0, 0.0)
ob_4_140888_fb_13_3289_fl1_u_52_2343_clean.parent = ob_armature
ob_4_140888_fb_13_3289_fl1_u_52_2343_clean.location = (0.0, 0.0, 0.0)
_vg = ob_4_140888_fb_13_3289_fl1_u_52_2343_clean.vertex_groups.new(name='Bone')
for _i, _w in zip([0, 1, 2, 3, 4, 5, 6, 7, 8, 9, 10, 11, 12, 13, 28, 29, 158, 159, 160, 161, 162, 163, 164, 165, 166, 167, 168, 169, 170, 171], [1.0, 1.0, 1.0, 1.0, 1.0, 1.0, 1.0, 1.0, 0.9999, 1.0, 0.9999, 1.0, 1.0, 1.0, 1.0, 1.0, 2.548e-06, 0.0, 0.0, 0.0, 0.0, 0.0, 0.0, 0.0, 3.675e-07, 0.0, 0.0, 3.824e-07, 0.0, 0.0]): _vg.add([_i], _w, 'REPLACE')
_vg = ob_4_140888_fb_13_3289_fl1_u_52_2343_clean.vertex_groups.new(name='Bone.001')
for _i, _w in zip([0, 2, 3, 4, 5, 6, 7, 8, 9, 10, 11, 12, 13, 158, 159, 160, 162, 163, 164, 165, 166, 167, 168, 169, 170, 171], [0.0, 0.0, 0.0, 6.062e-06, 3.606e-06, 2.404e-06, 0.0, 9.317e-05, 2.235e-05, 0.0001109, 5.413e-06, 0.0, 2.327e-05, 1.0, 1.0, 0.0, 1.0, 0.0, 0.0, 1.0, 1.0, 0.0, 1.0, 1.0, 0.0, 0.0]): _vg.add([_i], _w, 'REPLACE')
_vg = ob_4_140888_fb_13_3289_fl1_u_52_2343_clean.vertex_groups.new(name='Bone.002')
for _i, _w in zip([0, 1, 2, 3, 4, 5, 6, 7, 8, 9, 10, 11, 12, 13, 144, 145, 149, 150, 152, 153, 156, 157, 158, 159, 160, 161, 162, 163, 164, 165, 166, 167, 168, 169, 170, 171], [0.0, 9.179e-06, 0.0, 0.0, 1.508e-06, 4.262e-06, 3.382e-07, 0.0, 1.173e-05, 3.998e-06, 1.519e-05, 7.058e-08, 0.0, 3.793e-06, 1.0, 1.0, 1.0, 1.0, 1.0, 1.0, 0.0, 1.0, 1.277e-05, 0.0, 1.0, 1.0, 0.0, 1.0, 1.0, 0.0, 5.176e-06, 1.0, 0.0, 5.28e-06, 1.0, 1.0]): _vg.add([_i], _w, 'REPLACE')
_vg = ob_4_140888_fb_13_3289_fl1_u_52_2343_clean.vertex_groups.new(name='Bone.003')
for _i, _w in zip([144, 145, 146, 147, 148, 149, 150, 151, 152, 153, 154, 155, 156, 157, 186, 187, 191, 192, 194, 195, 199], [0.0, 0.0, 1.0, 1.0, 1.0, 0.0, 0.0, 1.0, 0.0, 0.0, 1.0, 1.0, 1.0, 0.0, 0.0, 0.0, 0.0, 0.0, 0.0002987, 0.0, 0.0]): _vg.add([_i], _w, 'REPLACE')
_vg = ob_4_140888_fb_13_3289_fl1_u_52_2343_clean.vertex_groups.new(name='Bone.004')
for _i, _w in zip([146, 147, 148, 151, 154, 155, 156, 186, 187, 188, 189, 190, 191, 192, 193, 194, 195, 196, 197, 198, 199], [0.0, 0.0, 2.682e-06, 0.0, 0.0, 0.0, 0.0, 1.0, 1.0, 0.0, 0.0, 0.0, 1.0, 1.0, 0.0, 0.9995, 1.0, 0.0, 0.0, 4.681e-06, 1.0]): _vg.add([_i], _w, 'REPLACE')
_vg = ob_4_140888_fb_13_3289_fl1_u_52_2343_clean.vertex_groups.new(name='Bone.005')
for _i, _w in zip([172, 173, 177, 178, 180, 181, 185, 186, 187, 188, 189, 190, 191, 192, 193, 194, 195, 196, 197, 198, 199], [0.0, 0.0, 0.0, 0.0, 0.0, 0.0, 5.618e-06, 0.0, 0.0, 1.0, 1.0, 1.0, 0.0, 0.0, 1.0, 0.0002464, 0.0, 1.0, 1.0, 1.0, 0.0]): _vg.add([_i], _w, 'REPLACE')
_vg = ob_4_140888_fb_13_3289_fl1_u_52_2343_clean.vertex_groups.new(name='Bone.006')
for _i, _w in zip([172, 173, 176, 177, 178, 179, 180, 181, 182, 183, 184, 185, 190, 193, 196, 197, 198], [1.0, 1.0, 0.0, 1.0, 1.0, 0.0, 1.0, 1.0, 0.0, 0.0, 0.0, 1.0, 0.0, 0.0, 0.0, 0.0, 2.292e-06]): _vg.add([_i], _w, 'REPLACE')
_vg = ob_4_140888_fb_13_3289_fl1_u_52_2343_clean.vertex_groups.new(name='Bone.007')
for _i, _w in zip([14, 15, 18, 20, 22, 24, 25, 172, 173, 174, 175, 176, 177, 178, 179, 180, 181, 182, 183, 184, 185, 188, 189], [0.0, 0.0, 0.0, 2.739e-06, 0.0, 0.0, 0.0, 0.0, 0.0, 1.0, 1.0, 1.0, 0.0, 0.0, 1.0, 0.0, 0.0, 1.0, 1.0, 1.0, 1.745e-05, 0.0, 0.0]): _vg.add([_i], _w, 'REPLACE')
_vg = ob_4_140888_fb_13_3289_fl1_u_52_2343_clean.vertex_groups.new(name='Bone.008')
for _i, _w in zip([14, 15, 18, 20, 22, 24, 25, 172, 174, 175, 176, 179], [1.0, 1.0, 1.0, 0.9999, 1.0, 1.0, 1.0, 0.0, 0.0, 0.0, 0.0, 0.0]): _vg.add([_i], _w, 'REPLACE')
_vg = ob_4_140888_fb_13_3289_fl1_u_52_2343_clean.vertex_groups.new(name='Bone.009')
for _i, _w in zip([14, 15, 16, 17, 18, 19, 20, 21, 22, 23, 24, 25, 26, 27, 30, 31, 32, 33, 34, 35, 36, 174, 175, 176, 179, 182, 183, 184], [0.0, 0.0, 1.0, 1.0, 0.0, 1.0, 5.269e-05, 1.0, 0.0, 1.0, 0.0, 0.0, 1.0, 1.0, 1.0, 1.0, 1.0, 1.0, 1.0, 1.0, 1.0, 0.0, 0.0, 0.0, 0.0, 0.0, 0.0, 0.0]): _vg.add([_i], _w, 'REPLACE')
_vg = ob_4_140888_fb_13_3289_fl1_u_52_2343_clean.vertex_groups.new(name='Bone.010')
for _i, _w in zip([37, 38, 39, 40, 41, 42, 43, 44, 45, 46, 47, 48, 49, 50, 51, 52, 53, 54, 55, 56, 57, 58, 59, 60, 61, 62, 63, 64, 65, 66, 67, 68, 69, 70, 71, 72, 73, 74, 75, 76, 77, 78, 79, 80, 81, 82, 83, 84, 85, 86, 87, 88, 89, 90, 91, 92, 93, 94, 95, 96, 97, 98, 99, 100, 101, 102, 103, 104, 105, 106, 107, 108, 109, 110, 111, 112, 113, 114, 115, 116, 117, 118, 119, 120, 121, 122, 123, 124, 125, 126, 127, 128, 129, 130, 131, 132, 133, 134, 135, 136, 137, 138, 139, 140, 141, 142, 143], [1.0, 0.94, 0.94, 0.94, 0.94, 0.94, 0.94, 0.94, 0.56, 0.56, 3.499e-05, 0.0, 0.0002598, 0.56, 0.0, 0.0, 0.56, 1.717e-05, 0.0, 0.56, 3.159e-05, 0.0, 0.56, 0.0, 0.0, 0.56, 1.431e-06, 1.431e-06, 0.5589, 1.371e-06, 0.0, 0.56, 0.0, 0.0, 0.5593, 0.0, 4.697e-05, 0.56, 1.967e-06, 0.0, 0.56, 0.0, 0.0, 0.5596, 0.0, 1.55e-06, 0.56, 0.0, 7.51e-06, 0.0, 0.05, 0.04999, 1.121e-05, 3.499e-05, 0.0002598, 0.05, 0.0, 2.205e-06, 0.04989, 0.0, 1.717e-05, 0.05, 0.0, 3.159e-05, 0.05, 0.0, 0.0, 0.05, 1.431e-06, 1.431e-06, 0.05, 0.0, 1.371e-06, 0.05, 0.0, 0.0, 0.05, 0.001944, 0.0, 0.05, 0.0, 1.669e-06, 0.04999, 0.0, 2.98e-06, 0.05, 1.55e-06, 0.0, 0.05, 7.51e-06, 0.0, 0.0, 0.0, 8.878e-06, 0.0, 0.0, 0.0, 0.0, 1.231e-05, 0.0, 0.0, 0.0, 0.0, 0.0, 0.0, 0.0, 0.0]): _vg.add([_i], _w, 'REPLACE')
_vg = ob_4_140888_fb_13_3289_fl1_u_52_2343_clean.vertex_groups.new(name='Bone.011')
for _i, _w in zip([38, 39, 40, 41, 42, 43, 44, 45, 46, 47, 48, 49, 50, 51, 52, 53, 54, 55, 56, 57, 58, 59, 60, 61, 62, 63, 64, 65, 66, 67, 68, 69, 70, 71, 72, 73, 74, 75, 76, 77, 78, 79, 80, 81, 82, 83, 84, 85, 86, 87, 88, 89, 90, 91, 92, 93, 94, 95, 96, 97, 98, 99, 100, 101, 102, 103, 104, 105, 106, 107, 108, 109, 110, 111, 112, 113, 114, 115, 116, 117, 118, 119, 120, 121, 122, 123, 124, 125, 126, 127, 128, 129, 130, 131, 132, 133, 134, 135, 136, 137, 138, 139, 140, 141, 142, 143], [0.06, 0.06, 0.06, 0.06, 0.06, 0.05999, 0.06, 0.44, 0.44, 1.0, 1.0, 0.9997, 0.44, 1.0, 1.0, 0.44, 1.0, 1.0, 0.44, 1.0, 1.0, 0.44, 1.0, 1.0, 0.44, 1.0, 1.0, 0.4411, 1.0, 1.0, 0.44, 1.0, 1.0, 0.4407, 1.0, 1.0, 0.44, 1.0, 1.0, 0.44, 1.0, 1.0, 0.4404, 1.0, 1.0, 0.44, 1.0, 1.0, 1.0, 0.95, 0.95, 1.0, 1.0, 0.9997, 0.95, 1.0, 1.0, 0.9501, 1.0, 1.0, 0.95, 1.0, 1.0, 0.95, 1.0, 1.0, 0.95, 1.0, 1.0, 0.95, 1.0, 1.0, 0.95, 1.0, 1.0, 0.95, 0.9981, 1.0, 0.95, 1.0, 1.0, 0.95, 1.0, 1.0, 0.95, 1.0, 1.0, 0.95, 1.0, 1.0, 1.0, 0.5, 0.26, 0.5, 0.5, 0.5, 0.5, 0.5, 0.5, 0.5, 0.5, 0.5, 0.5, 0.5, 0.5, 0.5]): _vg.add([_i], _w, 'REPLACE')
_vg = ob_4_140888_fb_13_3289_fl1_u_52_2343_clean.vertex_groups.new(name='Bone.012')
for _i, _w in zip([129, 130, 131, 132, 133, 134, 135, 136, 137, 138, 139, 140, 141, 142, 143], [0.5, 0.74, 0.5, 0.5, 0.5, 0.5, 0.5, 0.5, 0.5, 0.5, 0.5, 0.5, 0.5, 0.5, 0.5]): _vg.add([_i], _w, 'REPLACE')
_m = ob_4_140888_fb_13_3289_fl1_u_52_2343_clean.modifiers.new('Armature', 'ARMATURE')
_m.object = ob_armature

# ---- collection membership
scene.collection.objects.link(ob_armature)
scene.collection.objects.link(ob_4_140888_fb_13_3289_fl1_u_52_2343_clean)

# ---- scene / render settings (as saved in the file)
scene.frame_start = 1; scene.frame_end = 250; scene.frame_set(13)
scene.render.engine = 'BLENDER_EEVEE_NEXT'
scene.cycles.sampling_pattern = 'TABULATED_SOBOL'
scene.cycles.use_light_tree = False
scene.view_settings.view_transform = 'Filmic'
bpy.context.view_layer.update()

# ---- added for rendering (the .blend has no active camera and no usable light): camera, sun
cam_auto = bpy.data.cameras.new('AutoCamera')
cam_auto.lens = 50.0
cam_auto.sensor_width = 36.0
cam_auto.clip_end = 1000.0
ob_auto_camera = bpy.data.objects.new('AutoCamera', cam_auto)
scene.collection.objects.link(ob_auto_camera)
ob_auto_camera.location = (2.35927, -3.97057, 1.87828)
ob_auto_camera.rotation_euler = (1.09748, -7.21219e-08, 0.694738)
scene.camera = ob_auto_camera
light_auto_sun = bpy.data.lights.new('AutoSun', 'SUN')
light_auto_sun.energy = 3.0
light_auto_sun.angle = 0.0523599
ob_auto_sun = bpy.data.objects.new('AutoSun', light_auto_sun)
scene.collection.objects.link(ob_auto_sun)
ob_auto_sun.rotation_euler = (0.872665, 0.174533, 0.523599)
bpy.context.view_layer.update()
